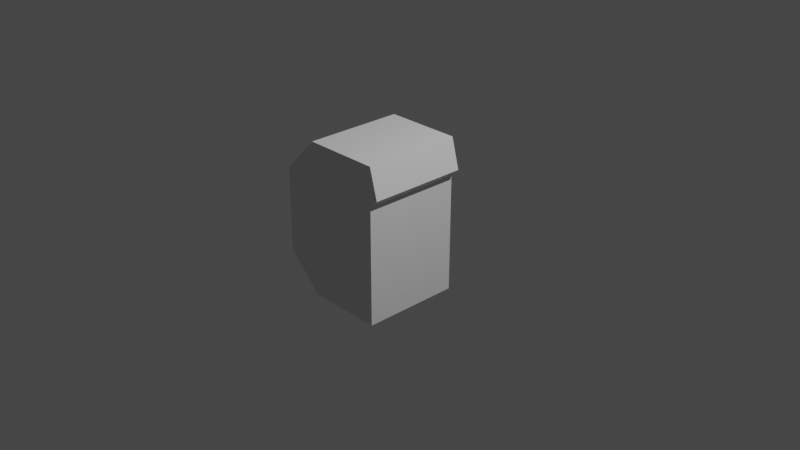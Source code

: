 # Source: sspx-airlock-25-1-iva.blend  (saved by Blender 3.1.7; exported with 4.5.12 LTS)
import bpy
from mathutils import Matrix  # noqa: F401  (used for matrix-valued properties, if any)

bpy.ops.wm.read_factory_settings(use_empty=True)
scene = bpy.context.scene
scene.name = 'Scene'

# ---- collections
col_collection = bpy.data.collections.new('Collection'); scene.collection.children.link(col_collection)

# ---- world
world_world = bpy.data.worlds.new('World'); scene.world = world_world
world_world.use_nodes = True; world_world.node_tree.nodes.clear()
_N = world_world.node_tree.nodes; _L = world_world.node_tree.links
n0 = _N.new('ShaderNodeOutputWorld'); n0.name = 'World Output'; n0.location = (300, 300)
n1 = _N.new('ShaderNodeBackground'); n1.name = 'Background'; n1.location = (10, 300)
n1.inputs[0].default_value = (0.05088, 0.05088, 0.05088, 1.0)
_L.new(n1.outputs[0], n0.inputs[0])
n0.is_active_output = True
world_world.color = (0.05088, 0.05088, 0.05088)
world_world.use_sun_shadow = False
world_world.sun_shadow_jitter_overblur = 0.0

# ---- cameras
cam_camera = bpy.data.cameras.new('Camera')
cam_camera.clip_end = 100.0
cam_camera.ortho_scale = 7.314

# ---- lights
light_light = bpy.data.lights.new('Light', 'POINT')
light_light.transmission_factor = 0.0
light_light.energy = 1000.0
light_light.shadow_soft_size = 0.1
light_light.shadow_maximum_resolution = 0.006
light_light.use_absolute_resolution = True

# ---- meshes
me_airlockinternalshell_001 = bpy.data.meshes.new('AirlockInternalShell.001')
me_airlockinternalshell_001.from_pydata([(0.2798, -0.6359, 0.4288), (-0.9601, -0.6359, -0.4778), (-0.9579, -0.6359, 0.4604), (0.2766, -0.6359, -0.8743), (0.2766, 0.4579, -0.8743), (-0.9601, 0.4579, -0.4778), (0.2798, 0.4579, 0.4288), (0.2808, 0.4579, 0.8509), (-0.9579, 0.4579, 0.4604), (-0.5675, -0.6359, -0.8723), (-0.5675, 0.4579, -0.8723), (-0.5634, 0.4579, 0.853), (-0.5634, -0.6359, 0.853), (0.2808, -0.6359, 0.8509), (0.371, -0.6359, 0.5195), (0.371, 0.4579, 0.5195)], [], [(12, 13, 0), (12, 0, 1), (3, 1, 0), (12, 1, 2), (9, 1, 3), (5, 4, 8), (4, 6, 8), (6, 7, 8), (7, 11, 8), (15, 7, 6), (10, 4, 5), (5, 8, 1), (2, 1, 8), (3, 4, 9), (4, 10, 9), (12, 11, 13), (11, 7, 13), (8, 11, 2), (12, 2, 11), (1, 9, 5), (10, 5, 9), (4, 3, 0, 6), (14, 13, 7, 15), (13, 14, 0), (6, 0, 15), (14, 15, 0)])
_uv = me_airlockinternalshell_001.uv_layers.new(name='UVMap')
_uv.uv.foreach_set('vector', [0.06112, 0.7668, 0.1735, 0.7668, 0.1735, 0.7981, 0.06112, 0.7668, 0.1735, 0.7981, 0.008711, 0.882, 0.1735, 0.8827, 0.008711, 0.882, 0.1735, 0.8219, 0.06112, 0.7668, 0.008711, 0.882, 0.008711, 0.8182, 0.06112, 0.9921, 0.008711, 0.9407, 0.1735, 0.8827, 0.2406, 0.4352, 0.2412, 0.5929, 0.1783, 0.4352, 0.2412, 0.5929, 0.1819, 0.5929, 0.1783, 0.4352, 0.1588, 0.5929, 0.1282, 0.5929, 0.1783, 0.4352, 0.1282, 0.5929, 0.1282, 0.4853, 0.1783, 0.4352, 0.1704, 0.6044, 0.1282, 0.5929, 0.1588, 0.5929, 0.3479, 0.4853, 0.3197, 0.5929, 0.2406, 0.4352, 0.9972, 0.002, 0.9274, 0.002, 0.9972, 0.158, 0.9274, 0.158, 0.9972, 0.158, 0.9274, 0.002, 0.7318, 0.158, 0.7318, 0.119, 0.8522, 0.158, 0.7318, 0.002, 0.8522, 0.002, 0.8522, 0.158, 0.8481, 0.158, 0.8481, 0.002, 0.7277, 0.158, 0.8481, 0.002, 0.7277, 0.119, 0.7277, 0.158, 0.9274, 0.002, 0.8481, 0.002, 0.9274, 0.158, 0.8481, 0.158, 0.9274, 0.158, 0.8481, 0.002, 0.9316, 0.158, 0.8522, 0.158, 0.9316, 0.002, 0.8522, 0.002, 0.9316, 0.002, 0.8522, 0.158, 0.7318, 0.119, 0.7318, 0.158, 0.1735, 0.8219, 0.4376, 0.119, 0.1857, 0.81, 0.1735, 0.7668, 0.7277, 0.119, 0.1704, 0.6044, 0.1735, 0.7668, 0.1857, 0.81, 0.1735, 0.7981, 0.4376, 0.119, 0.4376, 0.158, 0.4193, 0.119, 0.4193, 0.158, 0.4193, 0.119, 0.4376, 0.158])
me_airlockinternalshell_001.use_remesh_fix_poles = True
me_airlockinternalshell_001.use_remesh_preserve_attributes = False
me_airlockinternalshell_001.update()
me_airlockinternalshell_001.normals_split_custom_set([tuple(v) for v in zip(*[iter([3.393e-10, 1.0, 1.222e-07, 3.393e-10, 1.0, 1.222e-07, 3.393e-10, 1.0, 1.222e-07, 1.691e-08, 1.0, 1.848e-07, 1.691e-08, 1.0, 1.848e-07, 1.691e-08, 1.0, 1.848e-07, 1.046e-08, 1.0, 2.217e-07, 1.046e-08, 1.0, 2.217e-07, 1.046e-08, 1.0, 2.217e-07, 1.761e-07, 1.0, 9.27e-08, 1.761e-07, 1.0, 9.27e-08, 1.761e-07, 1.0, 9.27e-08, 3.64e-10, 1.0, 0.0, 3.64e-10, 1.0, 0.0, 3.64e-10, 1.0, 0.0, -4.071e-08, -1.0, -2.053e-07, -4.071e-08, -1.0, -2.053e-07, -4.071e-08, -1.0, -2.053e-07, -2.337e-09, -1.0, 0.0, -2.337e-09, -1.0, 0.0, -2.337e-09, -1.0, 0.0, -7.212e-09, -1.0, -4.563e-07, -7.212e-09, -1.0, -4.563e-07, -7.212e-09, -1.0, -4.563e-07, -7.279e-10, -1.0, -3.588e-07, -7.279e-10, -1.0, -3.588e-07, -7.279e-10, -1.0, -3.588e-07, 2.817e-07, -1.0, -4.167e-07, 2.817e-07, -1.0, -4.167e-07, 2.817e-07, -1.0, -4.167e-07, 0.0, -1.0, 0.0, 0.0, -1.0, 0.0, 0.0, -1.0, 0.0, 1.0, -2.323e-07, -0.002403, 1.0, -2.323e-07, -0.002403, 1.0, -2.323e-07, -0.002403, 1.0, 1.162e-07, -0.002403, 1.0, 1.162e-07, -0.002403, 1.0, 1.162e-07, -0.002403, 0.002403, -2.181e-07, 1.0, 0.002403, -2.181e-07, 1.0, 0.002403, -2.181e-07, 1.0, 0.002403, -2.181e-07, 1.0, 0.002403, -2.181e-07, 1.0, 0.002403, -2.181e-07, 1.0, -0.002403, 1.636e-07, -1.0, -0.002403, 1.636e-07, -1.0, -0.002403, 1.636e-07, -1.0, -0.002403, 1.636e-07, -1.0, -0.002403, 1.636e-07, -1.0, -0.002403, 1.636e-07, -1.0, 0.7054, 0.0, -0.7088, 0.7054, 0.0, -0.7088, 0.7054, 0.0, -0.7088, 0.7054, 1.958e-07, -0.7088, 0.7054, 1.958e-07, -0.7088, 0.7054, 1.958e-07, -0.7088, 0.7088, -1.958e-07, 0.7054, 0.7088, -1.958e-07, 0.7054, 0.7088, -1.958e-07, 0.7054, 0.7088, -1.958e-07, 0.7054, 0.7088, -1.958e-07, 0.7054, 0.7088, -1.958e-07, 0.7054, -1.0, 2.763e-08, 0.002403, -1.0, 2.763e-08, 0.002403, -1.0, 2.763e-08, 0.002403, -1.0, 2.763e-08, 0.002403, -0.9649, 5.95e-08, -0.2626, -0.9649, 5.95e-08, -0.2626, -0.9649, 5.95e-08, -0.2626, -0.9649, 5.95e-08, -0.2626, -1.408e-07, 1.0, 1.939e-07, -1.408e-07, 1.0, 1.939e-07, -1.408e-07, 1.0, 1.939e-07, -0.7054, -1.059e-07, 0.7088, -0.7054, -1.059e-07, 0.7088, -0.7054, -1.059e-07, 0.7088, -0.7054, -1.059e-07, 0.7088, -0.7054, -1.059e-07, 0.7088, -0.7054, -1.059e-07, 0.7088])] * 3)])

# ---- objects
ob_light = bpy.data.objects.new('Light', light_light)
ob_camera = bpy.data.objects.new('Camera', cam_camera)
ob_nf_htch_iva_basic = bpy.data.objects.new('NF_HTCH_IVA_Basic', None)
ob_nf_htch_iva_basic_001 = bpy.data.objects.new('NF_HTCH_IVA_Basic.001', None)
ob_nf_htch_eva_basic = bpy.data.objects.new('NF_HTCH_EVA_Basic', None)
ob_shellcollider = bpy.data.objects.new('shellCollider', me_airlockinternalshell_001)
ob_freeiva = bpy.data.objects.new('FreeIva', None)

# ---- transforms, parenting, visibility, modifiers, constraints
ob_light.location = (4.076, 1.005, 5.904)
ob_light.rotation_euler = (0.6503, 0.05522, 1.866)
ob_light.lock_rotations_4d = False
ob_light.empty_display_type = 'ARROWS'
ob_light.color = (0.0, 0.0, 0.0, 0.0)
ob_light.lineart.crease_threshold = 0.0
ob_camera.location = (7.359, -6.926, 4.958)
ob_camera.rotation_euler = (1.109, 0.0, 0.8149)
ob_camera.lock_rotations_4d = False
ob_camera.empty_display_type = 'ARROWS'
ob_camera.color = (0.0, 0.0, 0.0, 0.0)
ob_camera.display_type = 'WIRE'
ob_camera.lineart.crease_threshold = 0.0
ob_nf_htch_iva_basic.location = (-0.285, 0.435, 0.0)
ob_nf_htch_iva_basic.rotation_mode = 'QUATERNION'
ob_nf_htch_iva_basic.rotation_quaternion = (0.7071, 0.7071, 0.0, 0.0)
ob_nf_htch_iva_basic.scale = (0.855, 0.855, 0.855)
ob_nf_htch_iva_basic_001.location = (0.244, -0.073, -0.021)
ob_nf_htch_iva_basic_001.rotation_mode = 'QUATERNION'
ob_nf_htch_iva_basic_001.rotation_quaternion = (0.5, 0.5, -0.5, -0.5)
ob_nf_htch_iva_basic_001.scale = (0.855, 0.855, 0.855)
ob_nf_htch_eva_basic.location = (-0.185, -0.589, 0.267)
ob_nf_htch_eva_basic.rotation_mode = 'QUATERNION'
ob_nf_htch_eva_basic.rotation_quaternion = (0.5, -0.5, 0.5, 0.5)
ob_shellcollider.parent = ob_freeiva
ob_shellcollider.location = (0.0, 0.0, 0.0)
ob_shellcollider.rotation_mode = 'QUATERNION'
ob_shellcollider.rotation_quaternion = (1.0, 0.0, 0.0, 0.0)
ob_freeiva.location = (0.0, 0.0, 0.0)
ob_freeiva.rotation_mode = 'QUATERNION'
ob_freeiva.rotation_quaternion = (1.0, 0.0, 0.0, 0.0)

# ---- collection membership
col_collection.objects.link(ob_light)
col_collection.objects.link(ob_camera)
col_collection.objects.link(ob_nf_htch_iva_basic)
col_collection.objects.link(ob_nf_htch_iva_basic_001)
col_collection.objects.link(ob_nf_htch_eva_basic)
col_collection.objects.link(ob_shellcollider)
col_collection.objects.link(ob_freeiva)

# ---- scene / render settings (as saved in the file)
scene.camera = ob_camera
scene.frame_start = 1; scene.frame_end = 250; scene.frame_set(1)
scene.render.engine = 'BLENDER_EEVEE_NEXT'
scene.cycles.sampling_pattern = 'TABULATED_SOBOL'
scene.cycles.use_light_tree = False
scene.view_settings.view_transform = 'Filmic'
bpy.context.view_layer.update()
